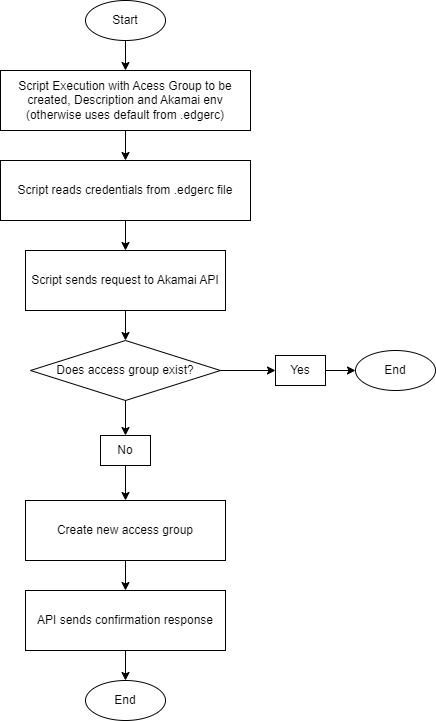

The diagram above was exported from draw.io. Its source (the exported page's mxGraphModel, read from the mxfile embedded in the PNG):
<mxGraphModel dx="1434" dy="780" grid="1" gridSize="10" guides="1" tooltips="1" connect="1" arrows="1" fold="1" page="1" pageScale="1" pageWidth="827" pageHeight="1169" math="0" shadow="0">
  <root>
    <mxCell id="0" />
    <mxCell id="1" parent="0" />
    <mxCell id="2" value="Start" style="ellipse;whiteSpace=wrap;html=1;" parent="1" vertex="1">
      <mxGeometry x="300" y="150" width="80" height="40" as="geometry" />
    </mxCell>
    <mxCell id="3" value="Script reads credentials from .edgerc file" style="rounded=0;whiteSpace=wrap;html=1;" parent="1" vertex="1">
      <mxGeometry x="215" y="310" width="250" height="60" as="geometry" />
    </mxCell>
    <mxCell id="4" value="Script sends request to Akamai API" style="rounded=0;whiteSpace=wrap;html=1;" parent="1" vertex="1">
      <mxGeometry x="240" y="400" width="200" height="60" as="geometry" />
    </mxCell>
    <mxCell id="5" value="Does access group exist?" style="rhombus;whiteSpace=wrap;html=1;" parent="1" vertex="1">
      <mxGeometry x="245" y="490" width="190" height="60" as="geometry" />
    </mxCell>
    <mxCell id="7" value="End" style="ellipse;whiteSpace=wrap;html=1;" parent="1" vertex="1">
      <mxGeometry x="570" y="500" width="80" height="40" as="geometry" />
    </mxCell>
    <mxCell id="8" value="No" style="rounded=0;whiteSpace=wrap;html=1;" parent="1" vertex="1">
      <mxGeometry x="315" y="585" width="50" height="30" as="geometry" />
    </mxCell>
    <mxCell id="9" value="Create new access group" style="rounded=0;whiteSpace=wrap;html=1;" parent="1" vertex="1">
      <mxGeometry x="240" y="650" width="200" height="60" as="geometry" />
    </mxCell>
    <mxCell id="10" value="API sends confirmation response" style="rounded=0;whiteSpace=wrap;html=1;" parent="1" vertex="1">
      <mxGeometry x="240" y="740" width="200" height="60" as="geometry" />
    </mxCell>
    <mxCell id="11" value="End" style="ellipse;whiteSpace=wrap;html=1;" parent="1" vertex="1">
      <mxGeometry x="300" y="830" width="80" height="40" as="geometry" />
    </mxCell>
    <mxCell id="12" style="entryX=0.5;entryY=0;entryDx=0;entryDy=0;" parent="1" source="2" target="TkQf7-TgD84HPXfSicsC-18" edge="1">
      <mxGeometry relative="1" as="geometry" />
    </mxCell>
    <mxCell id="13" parent="1" source="3" target="4" edge="1">
      <mxGeometry relative="1" as="geometry" />
    </mxCell>
    <mxCell id="14" parent="1" source="4" target="5" edge="1">
      <mxGeometry relative="1" as="geometry" />
    </mxCell>
    <mxCell id="17" parent="1" source="9" target="10" edge="1">
      <mxGeometry relative="1" as="geometry" />
    </mxCell>
    <mxCell id="18" parent="1" source="10" target="11" edge="1">
      <mxGeometry relative="1" as="geometry" />
    </mxCell>
    <mxCell id="hVpOtIu-dSlySTCm-MsQ-19" value="" parent="1" source="5" target="6" edge="1">
      <mxGeometry relative="1" as="geometry">
        <mxPoint x="435" y="520" as="sourcePoint" />
        <mxPoint x="500" y="520" as="targetPoint" />
      </mxGeometry>
    </mxCell>
    <mxCell id="6" value="Yes" style="rounded=0;whiteSpace=wrap;html=1;" parent="1" vertex="1">
      <mxGeometry x="490" y="505" width="50" height="30" as="geometry" />
    </mxCell>
    <mxCell id="hVpOtIu-dSlySTCm-MsQ-21" value="" style="endArrow=classic;html=1;rounded=0;exitX=1;exitY=0.5;exitDx=0;exitDy=0;entryX=0;entryY=0.5;entryDx=0;entryDy=0;" parent="1" source="6" target="7" edge="1">
      <mxGeometry width="50" height="50" relative="1" as="geometry">
        <mxPoint x="620" y="480" as="sourcePoint" />
        <mxPoint x="670" y="430" as="targetPoint" />
      </mxGeometry>
    </mxCell>
    <mxCell id="hVpOtIu-dSlySTCm-MsQ-23" value="" style="endArrow=classic;html=1;rounded=0;exitX=0.5;exitY=1;exitDx=0;exitDy=0;entryX=0.5;entryY=0;entryDx=0;entryDy=0;" parent="1" source="5" target="8" edge="1">
      <mxGeometry width="50" height="50" relative="1" as="geometry">
        <mxPoint x="610" y="570" as="sourcePoint" />
        <mxPoint x="660" y="520" as="targetPoint" />
      </mxGeometry>
    </mxCell>
    <mxCell id="hVpOtIu-dSlySTCm-MsQ-24" style="entryX=0.5;entryY=0;entryDx=0;entryDy=0;exitX=0.5;exitY=1;exitDx=0;exitDy=0;" parent="1" source="8" target="9" edge="1">
      <mxGeometry relative="1" as="geometry">
        <mxPoint x="510" y="544" as="sourcePoint" />
        <mxPoint x="810" y="532" as="targetPoint" />
      </mxGeometry>
    </mxCell>
    <mxCell id="TkQf7-TgD84HPXfSicsC-18" value="Script Execution with Acess Group to be created, Description and Akamai env (otherwise uses default from .edgerc)" style="rounded=0;whiteSpace=wrap;html=1;" vertex="1" parent="1">
      <mxGeometry x="215" y="220" width="250" height="60" as="geometry" />
    </mxCell>
    <mxCell id="TkQf7-TgD84HPXfSicsC-23" style="exitX=0.5;exitY=1;exitDx=0;exitDy=0;entryX=0.5;entryY=0;entryDx=0;entryDy=0;" edge="1" parent="1" source="TkQf7-TgD84HPXfSicsC-18" target="3">
      <mxGeometry relative="1" as="geometry">
        <mxPoint x="388" y="186" as="sourcePoint" />
        <mxPoint x="655" y="230" as="targetPoint" />
      </mxGeometry>
    </mxCell>
  </root>
</mxGraphModel>